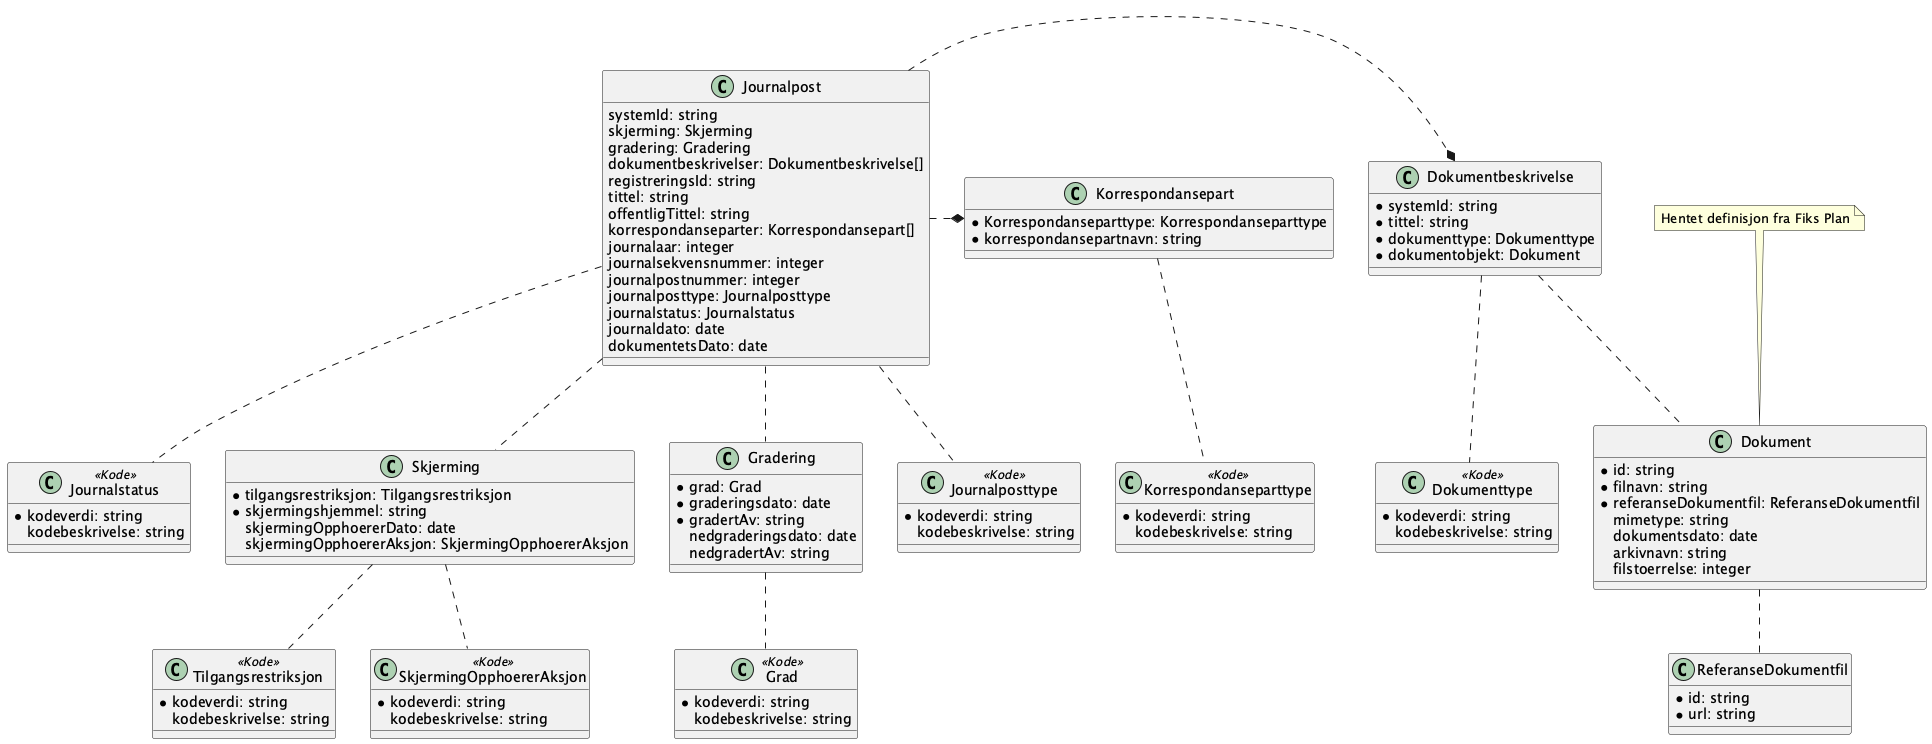

The diagram above was rendered by PlantUML. Its source (embedded in the PNG):
@startuml
!include ./../no.ks.fiks.saksfaser.v1.felles.skjerming/classdiagram.pu
!include ./../no.ks.fiks.saksfaser.v1.felles.gradering/classdiagram.pu
!include ./../no.ks.fiks.saksfaser.v1.felles.dokumentbeskrivelse/classdiagram.pu
!include ./../no.ks.fiks.saksfaser.v1.felles.korrespondansepart/classdiagram.pu

class Journalpost {
    systemId: string
    skjerming: Skjerming
    gradering: Gradering
    dokumentbeskrivelser: Dokumentbeskrivelse[]
    registreringsId: string
    tittel: string
    offentligTittel: string
    korrespondanseparter: Korrespondansepart[]
    journalaar: integer
    journalsekvensnummer: integer
    journalpostnummer: integer
    journalposttype: Journalposttype
    journalstatus: Journalstatus
    journaldato: date
    dokumentetsDato: date
}

Journalpost .. Skjerming
Journalpost .. Gradering
Journalpost .* Dokumentbeskrivelse
Journalpost .* Korrespondansepart
Journalpost .. Journalposttype
Journalpost .. Journalstatus



class Journalposttype <<Kode>> {
    *kodeverdi: string
    kodebeskrivelse: string
}

class Journalstatus <<Kode>> {
    *kodeverdi: string
    kodebeskrivelse: string
}


@enduml